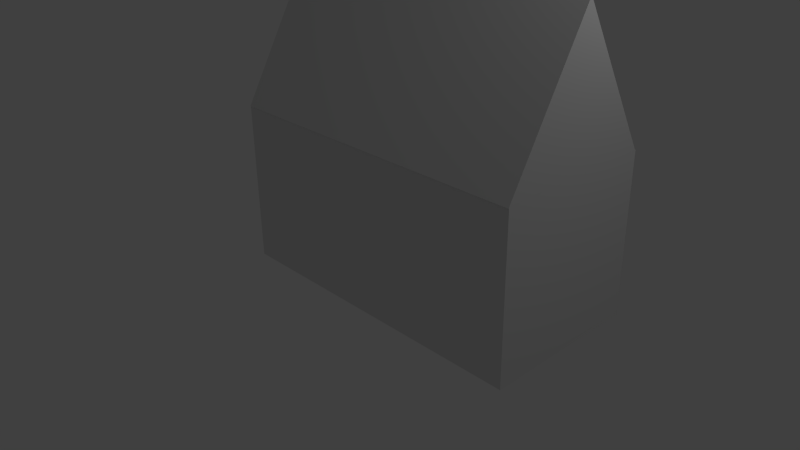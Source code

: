 # Source: house_2.blend  (saved by Blender 2.64.0; exported with 4.5.12 LTS)
import bpy
from mathutils import Matrix  # noqa: F401  (used for matrix-valued properties, if any)

bpy.ops.wm.read_factory_settings(use_empty=True)
scene = bpy.context.scene
scene.name = 'Scene'

# ---- collections
col_collection_1 = bpy.data.collections.new('Collection 1'); scene.collection.children.link(col_collection_1)

# ---- world
world_world = bpy.data.worlds.new('World'); scene.world = world_world
world_world.color = (0.05088, 0.05088, 0.05088)
world_world.use_sun_shadow = False
world_world.sun_shadow_jitter_overblur = 0.0
world_world.cycles.sampling_method = 'MANUAL'
world_world.cycles.sample_map_resolution = 256

# ---- cameras
cam_camera = bpy.data.cameras.new('Camera')
cam_camera.clip_end = 100.0
cam_camera.lens = 35.0
cam_camera.sensor_width = 32.0
cam_camera.sensor_height = 18.0
cam_camera.ortho_scale = 7.314
cam_camera.dof.focus_distance = 0.0
cam_camera.dof.aperture_fstop = 128.0

# ---- lights
light_lamp = bpy.data.lights.new('Lamp', 'POINT')
light_lamp.transmission_factor = 0.0
light_lamp.cutoff_distance = 30.0
light_lamp.energy = 100.0
light_lamp.shadow_buffer_clip_start = 1.001
light_lamp.shadow_soft_size = 1.0
light_lamp.shadow_maximum_resolution = 0.006
light_lamp.use_absolute_resolution = True
light_lamp.cycles.use_multiple_importance_sampling = False

# ---- meshes
me_plane_009 = bpy.data.meshes.new('Plane.009')
me_plane_009.from_pydata([(0.0, -1.0, -3.133e-08), (0.0, -2.414, 1.414), (0.0, -0.4824, 1.932)], [], [(2, 1, 0)])
me_plane_009.use_remesh_preserve_volume = False
me_plane_009.use_remesh_preserve_attributes = False
me_plane_009.use_mirror_vertex_groups = False
me_plane_009.update()
me_plane_008 = bpy.data.meshes.new('Plane.008')
me_plane_008.from_pydata([(0.0, -1.0, -3.133e-08), (0.0, -2.414, 1.414), (0.0, -0.4824, 1.932)], [], [(2, 1, 0)])
me_plane_008.use_remesh_preserve_volume = False
me_plane_008.use_remesh_preserve_attributes = False
me_plane_008.use_mirror_vertex_groups = False
me_plane_008.update()
me_plane_007 = bpy.data.meshes.new('Plane.007')
me_plane_007.from_pydata([(3.0, -1.0, -3.133e-08), (-1.0, -1.0, -3.133e-08), (3.0, -0.4824, 1.932), (-1.0, -0.4824, 1.932)], [], [(2, 3, 1, 0)])
me_plane_007.use_remesh_preserve_volume = False
me_plane_007.use_remesh_preserve_attributes = False
me_plane_007.use_mirror_vertex_groups = False
me_plane_007.update()
me_plane_006 = bpy.data.meshes.new('Plane.006')
me_plane_006.from_pydata([(3.0, -1.0, -3.046e-09), (-1.0, -1.0, -3.046e-09), (3.0, 0.9319, 0.5176), (-1.0, 0.9319, 0.5176)], [], [(2, 3, 1, 0)])
me_plane_006.use_remesh_preserve_volume = False
me_plane_006.use_remesh_preserve_attributes = False
me_plane_006.use_mirror_vertex_groups = False
me_plane_006.update()
me_plane_005 = bpy.data.meshes.new('Plane.005')
me_plane_005.from_pydata([(1.0, -1.0, 0.0), (-1.0, -1.0, 0.0), (1.0, 1.0, 0.0), (-1.0, 1.0, 0.0)], [], [(2, 3, 1, 0)])
me_plane_005.use_remesh_preserve_volume = False
me_plane_005.use_remesh_preserve_attributes = False
me_plane_005.use_mirror_vertex_groups = False
me_plane_005.update()
me_plane_003 = bpy.data.meshes.new('Plane.003')
me_plane_003.from_pydata([(1.0, -1.0, 0.0), (-1.0, -1.0, 0.0), (1.0, 1.0, 0.0), (-1.0, 1.0, 0.0)], [], [(2, 3, 1, 0)])
me_plane_003.use_remesh_preserve_volume = False
me_plane_003.use_remesh_preserve_attributes = False
me_plane_003.use_mirror_vertex_groups = False
me_plane_003.update()
me_plane_002 = bpy.data.meshes.new('Plane.002')
me_plane_002.from_pydata([(1.0, -1.0, 0.0), (-3.0, -1.0, -3.02e-07), (1.0, 1.0, 0.0), (-3.0, 1.0, -3.02e-07)], [], [(2, 3, 1, 0)])
me_plane_002.use_remesh_preserve_volume = False
me_plane_002.use_remesh_preserve_attributes = False
me_plane_002.use_mirror_vertex_groups = False
me_plane_002.update()
me_plane_001 = bpy.data.meshes.new('Plane.001')
me_plane_001.from_pydata([(1.0, -1.0, 0.0), (-1.0, -1.0, 0.0), (1.0, 1.0, 0.0), (-1.0, 1.0, 0.0)], [], [(2, 3, 1, 0)])
me_plane_001.use_remesh_preserve_volume = False
me_plane_001.use_remesh_preserve_attributes = False
me_plane_001.use_mirror_vertex_groups = False
me_plane_001.update()
me_plane = bpy.data.meshes.new('Plane')
me_plane.from_pydata([(3.0, -1.0, 4.441e-16), (-1.0, -1.0, 0.0), (3.0, 1.0, 4.441e-16), (-1.0, 1.0, 0.0)], [], [(2, 3, 1, 0)])
me_plane.use_remesh_preserve_volume = False
me_plane.use_remesh_preserve_attributes = False
me_plane.use_mirror_vertex_groups = False
me_plane.update()

# ---- objects
ob_plane_008 = bpy.data.objects.new('Plane.008', me_plane_009)
ob_plane_007 = bpy.data.objects.new('Plane.007', me_plane_008)
ob_plane_006 = bpy.data.objects.new('Plane.006', me_plane_007)
ob_plane_004 = bpy.data.objects.new('Plane.004', me_plane_006)
ob_plane_005 = bpy.data.objects.new('Plane.005', me_plane_005)
ob_plane_003 = bpy.data.objects.new('Plane.003', me_plane_003)
ob_plane_002 = bpy.data.objects.new('Plane.002', me_plane_002)
ob_plane_001 = bpy.data.objects.new('Plane.001', me_plane_001)
ob_plane = bpy.data.objects.new('Plane', me_plane)
ob_lamp = bpy.data.objects.new('Lamp', light_lamp)
ob_camera = bpy.data.objects.new('Camera', cam_camera)

# ---- transforms, parenting, visibility, modifiers, constraints
ob_plane_008.location = (-1.0, 1.7, 2.7)
ob_plane_008.rotation_euler = (0.7854, 3.14e-16, 0.0)
ob_plane_008.lineart.crease_threshold = 0.0
ob_plane_007.location = (3.0, 1.7, 2.7)
ob_plane_007.rotation_euler = (0.7854, 3.14e-16, 0.0)
ob_plane_007.lineart.crease_threshold = 0.0
ob_plane_006.location = (0.0, 1.7, 2.7)
ob_plane_006.rotation_euler = (0.7854, 3.14e-16, 0.0)
ob_plane_006.lineart.crease_threshold = 0.0
ob_plane_004.location = (0.0, -0.3, 2.7)
ob_plane_004.rotation_euler = (0.7854, 3.14e-16, 0.0)
ob_plane_004.lineart.crease_threshold = 0.0
ob_plane_005.location = (0.0, 0.0, 0.0)
ob_plane_005.rotation_euler = (2.132e-14, -1.463e-07, -4.712)
ob_plane_005.lineart.crease_threshold = 0.0
ob_plane_003.location = (3.0, 0.0, 1.0)
ob_plane_003.rotation_euler = (1.571, 2.22e-16, -4.712)
ob_plane_003.lineart.crease_threshold = 0.0
ob_plane_002.location = (0.0, 1.0, 1.0)
ob_plane_002.rotation_euler = (1.571, 2.22e-16, -3.142)
ob_plane_002.lineart.crease_threshold = 0.0
ob_plane_001.location = (-1.0, 0.0, 1.0)
ob_plane_001.rotation_euler = (1.571, 2.22e-16, -1.571)
ob_plane_001.lineart.crease_threshold = 0.0
ob_plane.location = (0.0, -1.0, 1.0)
ob_plane.rotation_euler = (1.571, 2.22e-16, 2.22e-16)
ob_plane.lineart.crease_threshold = 0.0
ob_lamp.location = (4.076, 1.005, 5.904)
ob_lamp.rotation_euler = (0.6503, 0.05522, 1.866)
ob_lamp.lock_rotations_4d = False
ob_lamp.empty_display_type = 'ARROWS'
ob_lamp.color = (0.0, 0.0, 0.0, 0.0)
ob_lamp.lineart.crease_threshold = 0.0
ob_camera.location = (7.481, -6.508, 5.344)
ob_camera.rotation_euler = (1.109, 0.01082, 0.8149)
ob_camera.lock_rotations_4d = False
ob_camera.empty_display_type = 'ARROWS'
ob_camera.color = (0.0, 0.0, 0.0, 0.0)
ob_camera.display_type = 'WIRE'
ob_camera.lineart.crease_threshold = 0.0

# ---- collection membership
col_collection_1.objects.link(ob_plane_008)
col_collection_1.objects.link(ob_plane_007)
col_collection_1.objects.link(ob_plane_006)
col_collection_1.objects.link(ob_plane_004)
col_collection_1.objects.link(ob_plane_005)
col_collection_1.objects.link(ob_plane_003)
col_collection_1.objects.link(ob_plane_002)
col_collection_1.objects.link(ob_plane_001)
col_collection_1.objects.link(ob_plane)
col_collection_1.objects.link(ob_lamp)
col_collection_1.objects.link(ob_camera)

# ---- scene / render settings (as saved in the file)
scene.camera = ob_camera
scene.frame_start = 1; scene.frame_end = 250; scene.frame_set(1)
scene.render.engine = 'BLENDER_EEVEE_NEXT'
scene.render.image_settings.color_mode = 'RGB'
scene.render.image_settings.compression = 90
scene.render.resolution_percentage = 50
scene.render.dither_intensity = 0.0
scene.render.bake_margin = 2
scene.render.bake_bias = 0.0
scene.cycles.use_denoising = False
scene.cycles.samples = 10
scene.cycles.sampling_pattern = 'TABULATED_SOBOL'
scene.cycles.light_sampling_threshold = 0.0
scene.cycles.use_adaptive_sampling = False
scene.cycles.use_light_tree = False
scene.cycles.blur_glossy = 0.0
scene.cycles.volume_bounces = 1
scene.cycles.pixel_filter_type = 'GAUSSIAN'
scene.cycles.sample_clamp_indirect = 0.0
scene.view_settings.view_transform = 'Standard'
bpy.context.view_layer.update()

